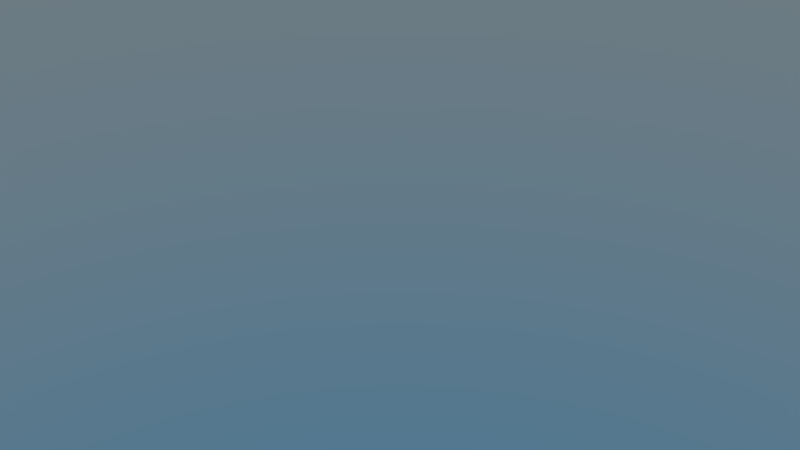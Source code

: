 # Source: Location-Main.blend  (saved by Blender 2.78.0; exported with 4.5.12 LTS)
import bpy
from mathutils import Matrix  # noqa: F401  (used for matrix-valued properties, if any)

bpy.ops.wm.read_factory_settings(use_empty=True)
scene = bpy.context.scene
scene.name = 'Timelapse'

# ---- collections
col_collection_1_002 = bpy.data.collections.new('Collection 1.002'); scene.collection.children.link(col_collection_1_002)
col_collection_2 = bpy.data.collections.new('Collection 2'); scene.collection.children.link(col_collection_2)
col_dominotimelapse = bpy.data.collections.new('DominoTimelapse')  # instanced only; not linked into the scene

# ---- world
world_world_location_main = bpy.data.worlds.new('World-Location-Main'); scene.world = world_world_location_main
world_world_location_main.use_nodes = True; world_world_location_main.node_tree.nodes.clear()
_N = world_world_location_main.node_tree.nodes; _L = world_world_location_main.node_tree.links
n0 = _N.new('ShaderNodeOutputWorld'); n0.name = 'World Output'; n0.location = (300, 300)
n1 = _N.new('ShaderNodeBackground'); n1.name = 'Background'; n1.location = (10, 300)
n1.inputs[1].default_value = 0.5
n2 = _N.new('ShaderNodeTexSky'); n2.name = 'Sky Texture'; n2.location = (-190, 300)
n2.sky_type = 'HOSEK_WILKIE'
n2.ground_albedo = 1.0
n2.sun_elevation = 1.571
_L.new(n1.outputs[0], n0.inputs[0])
_L.new(n2.outputs[0], n1.inputs[0])
n0.is_active_output = True
world_world_location_main.color = (0.05088, 0.05088, 0.05088)
world_world_location_main.use_sun_shadow = False
world_world_location_main.sun_shadow_jitter_overblur = 0.0
world_world_location_main.cycles.sampling_method = 'MANUAL'

# ---- cameras
cam_camera_003 = bpy.data.cameras.new('Camera.003')
cam_camera_003.clip_end = 100.0
cam_camera_003.lens = 35.0
cam_camera_003.sensor_width = 32.0
cam_camera_003.sensor_height = 18.0
cam_camera_003.display_size = 2.0
cam_camera_003.dof.focus_distance = 0.0
cam_camera_003.dof.aperture_fstop = 128.0
cam_camera_003.dof.aperture_blades = 6

# ---- objects
ob_camera_timelapse = bpy.data.objects.new('Camera-Timelapse', cam_camera_003)
ob_islandgroup = bpy.data.objects.new('IslandGroup', None)
ob_dominotimelapse = bpy.data.objects.new('DominoTimelapse', None)
ob_ocean = bpy.data.objects.new('Ocean', None)
ob_suntimelapse = bpy.data.objects.new('SunTimelapse', None)

# ---- transforms, parenting, visibility, modifiers, constraints
ob_camera_timelapse.location = (-20.84, 20.71, 32.79)
ob_camera_timelapse.rotation_euler = (0.9368, 8.055e-05, 3.93)
ob_camera_timelapse.lineart.crease_threshold = 0.0
ob_islandgroup.location = (0.0, 0.0, 0.0)
ob_dominotimelapse.parent = ob_islandgroup
ob_dominotimelapse.location = (0.0, 0.0, 0.0)
ob_dominotimelapse.empty_image_offset = (0.0, 0.0)
ob_dominotimelapse.show_instancer_for_render = False
ob_dominotimelapse.instance_type = 'COLLECTION'
ob_dominotimelapse.lineart.crease_threshold = 0.0
ob_ocean.location = (0.0, 0.0, 0.0)
ob_suntimelapse.location = (0.0, 0.0, 0.0)
ob_dominotimelapse.instance_collection = col_dominotimelapse

# ---- collection membership
col_collection_1_002.objects.link(ob_camera_timelapse)
col_collection_1_002.objects.link(ob_islandgroup)
col_collection_1_002.objects.link(ob_dominotimelapse)
col_collection_2.objects.link(ob_ocean)
col_collection_2.objects.link(ob_suntimelapse)

# ---- scene / render settings (as saved in the file)
scene.camera = ob_camera_timelapse
scene.frame_start = 1; scene.frame_end = 480; scene.frame_set(1)
scene.render.engine = 'CYCLES'
scene.render.image_settings.color_mode = 'RGB'
scene.render.resolution_percentage = 50
scene.render.dither_intensity = 0.0
scene.render.use_placeholder = True
scene.render.use_overwrite = False
scene.render.use_stamp_camera = False
scene.render.use_stamp_note = True
scene.render.use_stamp_filename = False
scene.render.use_stamp_labels = False
scene.render.stamp_foreground = (0.5, 0.5, 0.5, 1.0)
scene.render.stamp_background = (0.0, 0.0, 0.0, 1.0)
scene.cycles.use_denoising = False
scene.cycles.samples = 64
scene.cycles.sampling_pattern = 'TABULATED_SOBOL'
scene.cycles.light_sampling_threshold = 0.0
scene.cycles.use_adaptive_sampling = False
scene.cycles.use_light_tree = False
scene.cycles.caustics_reflective = False
scene.cycles.caustics_refractive = False
scene.cycles.blur_glossy = 0.0
scene.cycles.max_bounces = 8
scene.cycles.transmission_bounces = 4
scene.cycles.transparent_max_bounces = 1
scene.cycles.sample_clamp_indirect = 0.0
scene.view_settings.view_transform = 'Filmic'
bpy.context.view_layer.update()
